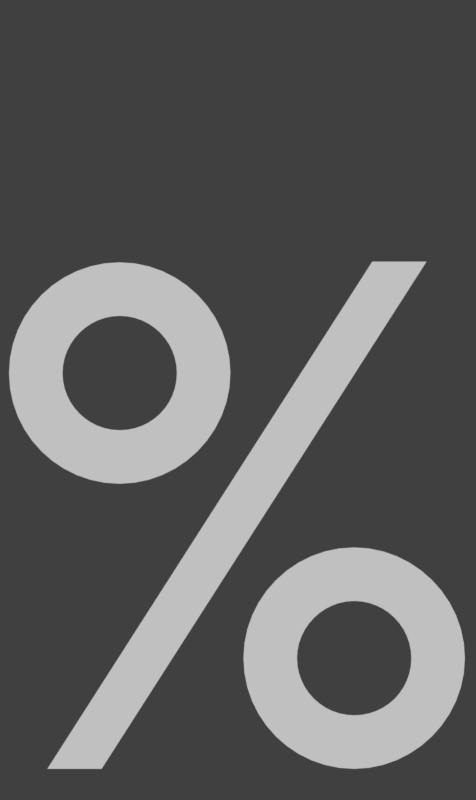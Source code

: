 # Source: rendermarker.numbers_score.blend  (saved by Blender 2.79.0; exported with 4.5.12 LTS)
import bpy
from mathutils import Matrix  # noqa: F401  (used for matrix-valued properties, if any)

bpy.ops.wm.read_factory_settings(use_empty=True)
scene = bpy.context.scene
scene.name = 'score numbers'

# ---- collections
col_collection_1 = bpy.data.collections.new('Collection 1'); scene.collection.children.link(col_collection_1)

# ---- materials (node trees are filled in below, after node groups)
mat_sliderborderpurple_ish = bpy.data.materials.new('sliderborderpurple-ish')
mat_white = bpy.data.materials.new('white')

# ---- material node trees

# ---- world
world_world_009 = bpy.data.worlds.new('World.009'); scene.world = world_world_009
world_world_009.color = (0.05088, 0.05088, 0.05088)
world_world_009.use_sun_shadow = False
world_world_009.sun_shadow_jitter_overblur = 0.0
world_world_009.cycles.sampling_method = 'MANUAL'

# ---- cameras
cam_camera_049 = bpy.data.cameras.new('Camera.049')
cam_camera_049.type = 'ORTHO'
cam_camera_049.clip_end = 100.0
cam_camera_049.lens = 35.0
cam_camera_049.sensor_width = 32.0
cam_camera_049.sensor_height = 18.0
cam_camera_049.ortho_scale = 0.66
cam_camera_049.dof.focus_distance = 0.0

# ---- curves / text
txt_text_011 = bpy.data.curves.new('Text.011', 'FONT')
txt_text_011.dimensions = '2D'
txt_text_011.body = '%'
txt_text_011.materials.append(mat_sliderborderpurple_ish)
txt_text_011.use_path_clamp = True
txt_text_011.bevel_resolution = 0
txt_text_011.align_x = 'CENTER'
txt_text = bpy.data.curves.new('Text', 'FONT')
txt_text.dimensions = '2D'
txt_text.body = 'Yes, score-x is needed.'
txt_text.materials.append(mat_sliderborderpurple_ish)
txt_text.use_path_clamp = True
txt_text.bevel_resolution = 0
txt_text.size = 0.3
txt_text_016 = bpy.data.curves.new('Text.016', 'FONT')
txt_text_016.dimensions = '2D'
txt_text_016.body = 'x'
txt_text_016.materials.append(mat_sliderborderpurple_ish)
txt_text_016.use_path_clamp = True
txt_text_016.bevel_resolution = 0
txt_text_016.align_x = 'CENTER'
txt_text_016.align_y = 'BOTTOM_BASELINE'
txt_text_016.space_line = 0.53
txt_text_014 = bpy.data.curves.new('Text.014', 'FONT')
txt_text_014.dimensions = '2D'
txt_text_014.body = ','
txt_text_014.materials.append(mat_white)
txt_text_014.use_path_clamp = True
txt_text_014.bevel_resolution = 0
txt_text_014.align_x = 'CENTER'
txt_text_014.align_y = 'BOTTOM_BASELINE'
txt_text_014.space_line = 0.53
txt_text_013 = bpy.data.curves.new('Text.013', 'FONT')
txt_text_013.dimensions = '2D'
txt_text_013.body = '.'
txt_text_013.materials.append(mat_white)
txt_text_013.use_path_clamp = True
txt_text_013.bevel_resolution = 0
txt_text_013.align_x = 'CENTER'
txt_text_013.align_y = 'BOTTOM_BASELINE'
txt_text_013.space_line = 0.53
txt_text_051 = bpy.data.curves.new('Text.051', 'FONT')
txt_text_051.dimensions = '2D'
txt_text_051.body = '9'
txt_text_051.materials.append(mat_white)
txt_text_051.use_path_clamp = True
txt_text_051.bevel_resolution = 0
txt_text_051.align_x = 'CENTER'
txt_text_051.align_y = 'BOTTOM_BASELINE'
txt_text_051.space_line = 0.53
txt_text_049 = bpy.data.curves.new('Text.049', 'FONT')
txt_text_049.dimensions = '2D'
txt_text_049.body = '8'
txt_text_049.materials.append(mat_white)
txt_text_049.use_path_clamp = True
txt_text_049.bevel_resolution = 0
txt_text_049.align_x = 'CENTER'
txt_text_049.align_y = 'BOTTOM_BASELINE'
txt_text_049.space_line = 0.53
txt_text_048 = bpy.data.curves.new('Text.048', 'FONT')
txt_text_048.dimensions = '2D'
txt_text_048.body = '7'
txt_text_048.materials.append(mat_white)
txt_text_048.use_path_clamp = True
txt_text_048.bevel_resolution = 0
txt_text_048.align_x = 'CENTER'
txt_text_048.align_y = 'BOTTOM_BASELINE'
txt_text_048.space_line = 0.53
txt_text_047 = bpy.data.curves.new('Text.047', 'FONT')
txt_text_047.dimensions = '2D'
txt_text_047.body = '6'
txt_text_047.materials.append(mat_white)
txt_text_047.use_path_clamp = True
txt_text_047.bevel_resolution = 0
txt_text_047.align_x = 'CENTER'
txt_text_047.align_y = 'BOTTOM_BASELINE'
txt_text_047.space_line = 0.53
txt_text_046 = bpy.data.curves.new('Text.046', 'FONT')
txt_text_046.dimensions = '2D'
txt_text_046.body = '5'
txt_text_046.materials.append(mat_white)
txt_text_046.use_path_clamp = True
txt_text_046.bevel_resolution = 0
txt_text_046.align_x = 'CENTER'
txt_text_046.align_y = 'BOTTOM_BASELINE'
txt_text_046.space_line = 0.53
txt_text_044 = bpy.data.curves.new('Text.044', 'FONT')
txt_text_044.dimensions = '2D'
txt_text_044.body = '4'
txt_text_044.materials.append(mat_white)
txt_text_044.use_path_clamp = True
txt_text_044.bevel_resolution = 0
txt_text_044.align_x = 'CENTER'
txt_text_044.align_y = 'BOTTOM_BASELINE'
txt_text_044.space_line = 0.53
txt_text_043 = bpy.data.curves.new('Text.043', 'FONT')
txt_text_043.dimensions = '2D'
txt_text_043.body = '3'
txt_text_043.materials.append(mat_white)
txt_text_043.use_path_clamp = True
txt_text_043.bevel_resolution = 0
txt_text_043.align_x = 'CENTER'
txt_text_043.align_y = 'BOTTOM_BASELINE'
txt_text_043.space_line = 0.53
txt_text_042 = bpy.data.curves.new('Text.042', 'FONT')
txt_text_042.dimensions = '2D'
txt_text_042.body = '2'
txt_text_042.materials.append(mat_white)
txt_text_042.use_path_clamp = True
txt_text_042.bevel_resolution = 0
txt_text_042.align_x = 'CENTER'
txt_text_042.align_y = 'BOTTOM_BASELINE'
txt_text_042.space_line = 0.53
txt_text_041 = bpy.data.curves.new('Text.041', 'FONT')
txt_text_041.dimensions = '2D'
txt_text_041.body = '1'
txt_text_041.materials.append(mat_white)
txt_text_041.use_path_clamp = True
txt_text_041.bevel_resolution = 0
txt_text_041.align_x = 'CENTER'
txt_text_041.align_y = 'BOTTOM_BASELINE'
txt_text_041.space_line = 0.53
txt_text_040 = bpy.data.curves.new('Text.040', 'FONT')
txt_text_040.dimensions = '2D'
txt_text_040.body = '0'
txt_text_040.materials.append(mat_white)
txt_text_040.use_path_clamp = True
txt_text_040.bevel_resolution = 0
txt_text_040.align_x = 'CENTER'
txt_text_040.align_y = 'BOTTOM_BASELINE'
txt_text_040.space_line = 0.53

# ---- objects
ob_text_001 = bpy.data.objects.new('Text.001', txt_text_011)
ob_text = bpy.data.objects.new('Text', txt_text)
ob_text_075 = bpy.data.objects.new('Text.075', txt_text_016)
ob_text_074 = bpy.data.objects.new('Text.074', txt_text_014)
ob_text_057 = bpy.data.objects.new('Text.057', txt_text_013)
ob_text_056 = bpy.data.objects.new('Text.056', txt_text_051)
ob_text_055 = bpy.data.objects.new('Text.055', txt_text_049)
ob_text_049 = bpy.data.objects.new('Text.049', txt_text_048)
ob_text_045 = bpy.data.objects.new('Text.045', txt_text_047)
ob_text_044 = bpy.data.objects.new('Text.044', txt_text_046)
ob_text_043 = bpy.data.objects.new('Text.043', txt_text_044)
ob_text_042 = bpy.data.objects.new('Text.042', txt_text_043)
ob_text_041 = bpy.data.objects.new('Text.041', txt_text_042)
ob_text_040 = bpy.data.objects.new('Text.040', txt_text_041)
ob_text_039 = bpy.data.objects.new('Text.039', txt_text_040)
ob_cam_rank_acc_combo_004 = bpy.data.objects.new('cam.rank_acc_combo.004', cam_camera_049)

# ---- transforms, parenting, visibility, modifiers, constraints
ob_text_001.location = (-0.0008759, -0.01744, 0.7341)
ob_text_001.scale = (0.597, 0.597, 0.597)
ob_text_001.lineart.crease_threshold = 0.0
ob_text.location = (0.6432, -0.1088, 0.7341)
ob_text.scale = (0.7484, 0.7484, 0.7484)
ob_text.lineart.crease_threshold = 0.0
ob_text_075.location = (0.0, 3.0, 0.7341)
ob_text_075.scale = (0.4967, 0.4967, 0.4967)
ob_text_075.lineart.crease_threshold = 0.0
ob_text_074.location = (0.0, 3.0, 0.6911)
ob_text_074.scale = (0.7484, 0.7484, 0.7484)
ob_text_074.lineart.crease_threshold = 0.0
ob_text_057.location = (0.0, 3.0, 0.6528)
ob_text_057.scale = (0.7484, 0.7484, 0.7484)
ob_text_057.lineart.crease_threshold = 0.0
ob_text_056.location = (0.0, 3.0, 0.6109)
ob_text_056.scale = (0.7484, 0.7484, 0.7484)
ob_text_056.lineart.crease_threshold = 0.0
ob_text_055.location = (0.0, 3.0, 0.535)
ob_text_055.scale = (0.7484, 0.7484, 0.7484)
ob_text_055.lineart.crease_threshold = 0.0
ob_text_049.location = (0.0, 3.0, 0.4538)
ob_text_049.scale = (0.7484, 0.7484, 0.7484)
ob_text_049.lineart.crease_threshold = 0.0
ob_text_045.location = (0.0, 3.0, 0.4033)
ob_text_045.scale = (0.7484, 0.7484, 0.7484)
ob_text_045.lineart.crease_threshold = 0.0
ob_text_044.location = (0.0, 3.0, 0.3225)
ob_text_044.scale = (0.7484, 0.7484, 0.7484)
ob_text_044.lineart.crease_threshold = 0.0
ob_text_043.location = (0.0, 3.0, 0.2468)
ob_text_043.scale = (0.7484, 0.7484, 0.7484)
ob_text_043.lineart.crease_threshold = 0.0
ob_text_042.location = (0.0, 3.0, 0.1787)
ob_text_042.scale = (0.7484, 0.7484, 0.7484)
ob_text_042.lineart.crease_threshold = 0.0
ob_text_041.location = (0.0, 3.0, 0.1293)
ob_text_041.scale = (0.7484, 0.7484, 0.7484)
ob_text_041.lineart.crease_threshold = 0.0
ob_text_040.location = (0.0, 3.0, 0.06413)
ob_text_040.scale = (0.7484, 0.7484, 0.7484)
ob_text_040.lineart.crease_threshold = 0.0
ob_text_039.location = (0.0, 3.0, 0.0)
ob_text_039.scale = (0.7484, 0.7484, 0.7484)
ob_text_039.lineart.crease_threshold = 0.0
ob_cam_rank_acc_combo_004.location = (0.0, 0.2809, 5.0)
ob_cam_rank_acc_combo_004.lock_rotations_4d = False
ob_cam_rank_acc_combo_004.empty_display_type = 'ARROWS'
ob_cam_rank_acc_combo_004.color = (0.0, 0.0, 0.0, 0.0)
ob_cam_rank_acc_combo_004.display_type = 'WIRE'
ob_cam_rank_acc_combo_004.lineart.crease_threshold = 0.0

# ---- collection membership
col_collection_1.objects.link(ob_text_001)
col_collection_1.objects.link(ob_text)
col_collection_1.objects.link(ob_text_075)
col_collection_1.objects.link(ob_text_074)
col_collection_1.objects.link(ob_text_057)
col_collection_1.objects.link(ob_text_056)
col_collection_1.objects.link(ob_text_055)
col_collection_1.objects.link(ob_text_049)
col_collection_1.objects.link(ob_text_045)
col_collection_1.objects.link(ob_text_044)
col_collection_1.objects.link(ob_text_043)
col_collection_1.objects.link(ob_text_042)
col_collection_1.objects.link(ob_text_041)
col_collection_1.objects.link(ob_text_040)
col_collection_1.objects.link(ob_text_039)
col_collection_1.objects.link(ob_cam_rank_acc_combo_004)

# ---- scene / render settings (as saved in the file)
scene.camera = ob_cam_rank_acc_combo_004
scene.frame_start = 1; scene.frame_end = 13; scene.frame_set(14)
scene.render.engine = 'CYCLES'
scene.render.image_settings.compression = 0
scene.render.resolution_x = 50
scene.render.resolution_y = 84
scene.render.fps = 30
scene.render.dither_intensity = 0.0
scene.render.film_transparent = True
scene.cycles.use_denoising = False
scene.cycles.samples = 15
scene.cycles.sampling_pattern = 'TABULATED_SOBOL'
scene.cycles.light_sampling_threshold = 0.0
scene.cycles.use_adaptive_sampling = False
scene.cycles.use_light_tree = False
scene.cycles.blur_glossy = 0.0
scene.cycles.max_bounces = 6
scene.cycles.diffuse_bounces = 6
scene.cycles.glossy_bounces = 6
scene.cycles.transmission_bounces = 6
scene.cycles.volume_bounces = 6
scene.cycles.transparent_max_bounces = 6
scene.cycles.sample_clamp_indirect = 0.0
scene.view_settings.view_transform = 'Standard'
bpy.context.view_layer.update()

# ---- added for rendering (the .blend has no usable light): sun
light_auto_sun = bpy.data.lights.new('AutoSun', 'SUN')
light_auto_sun.energy = 3.0
light_auto_sun.angle = 0.0523599
ob_auto_sun = bpy.data.objects.new('AutoSun', light_auto_sun)
scene.collection.objects.link(ob_auto_sun)
ob_auto_sun.rotation_euler = (0.872665, 0.174533, 0.523599)
bpy.context.view_layer.update()
